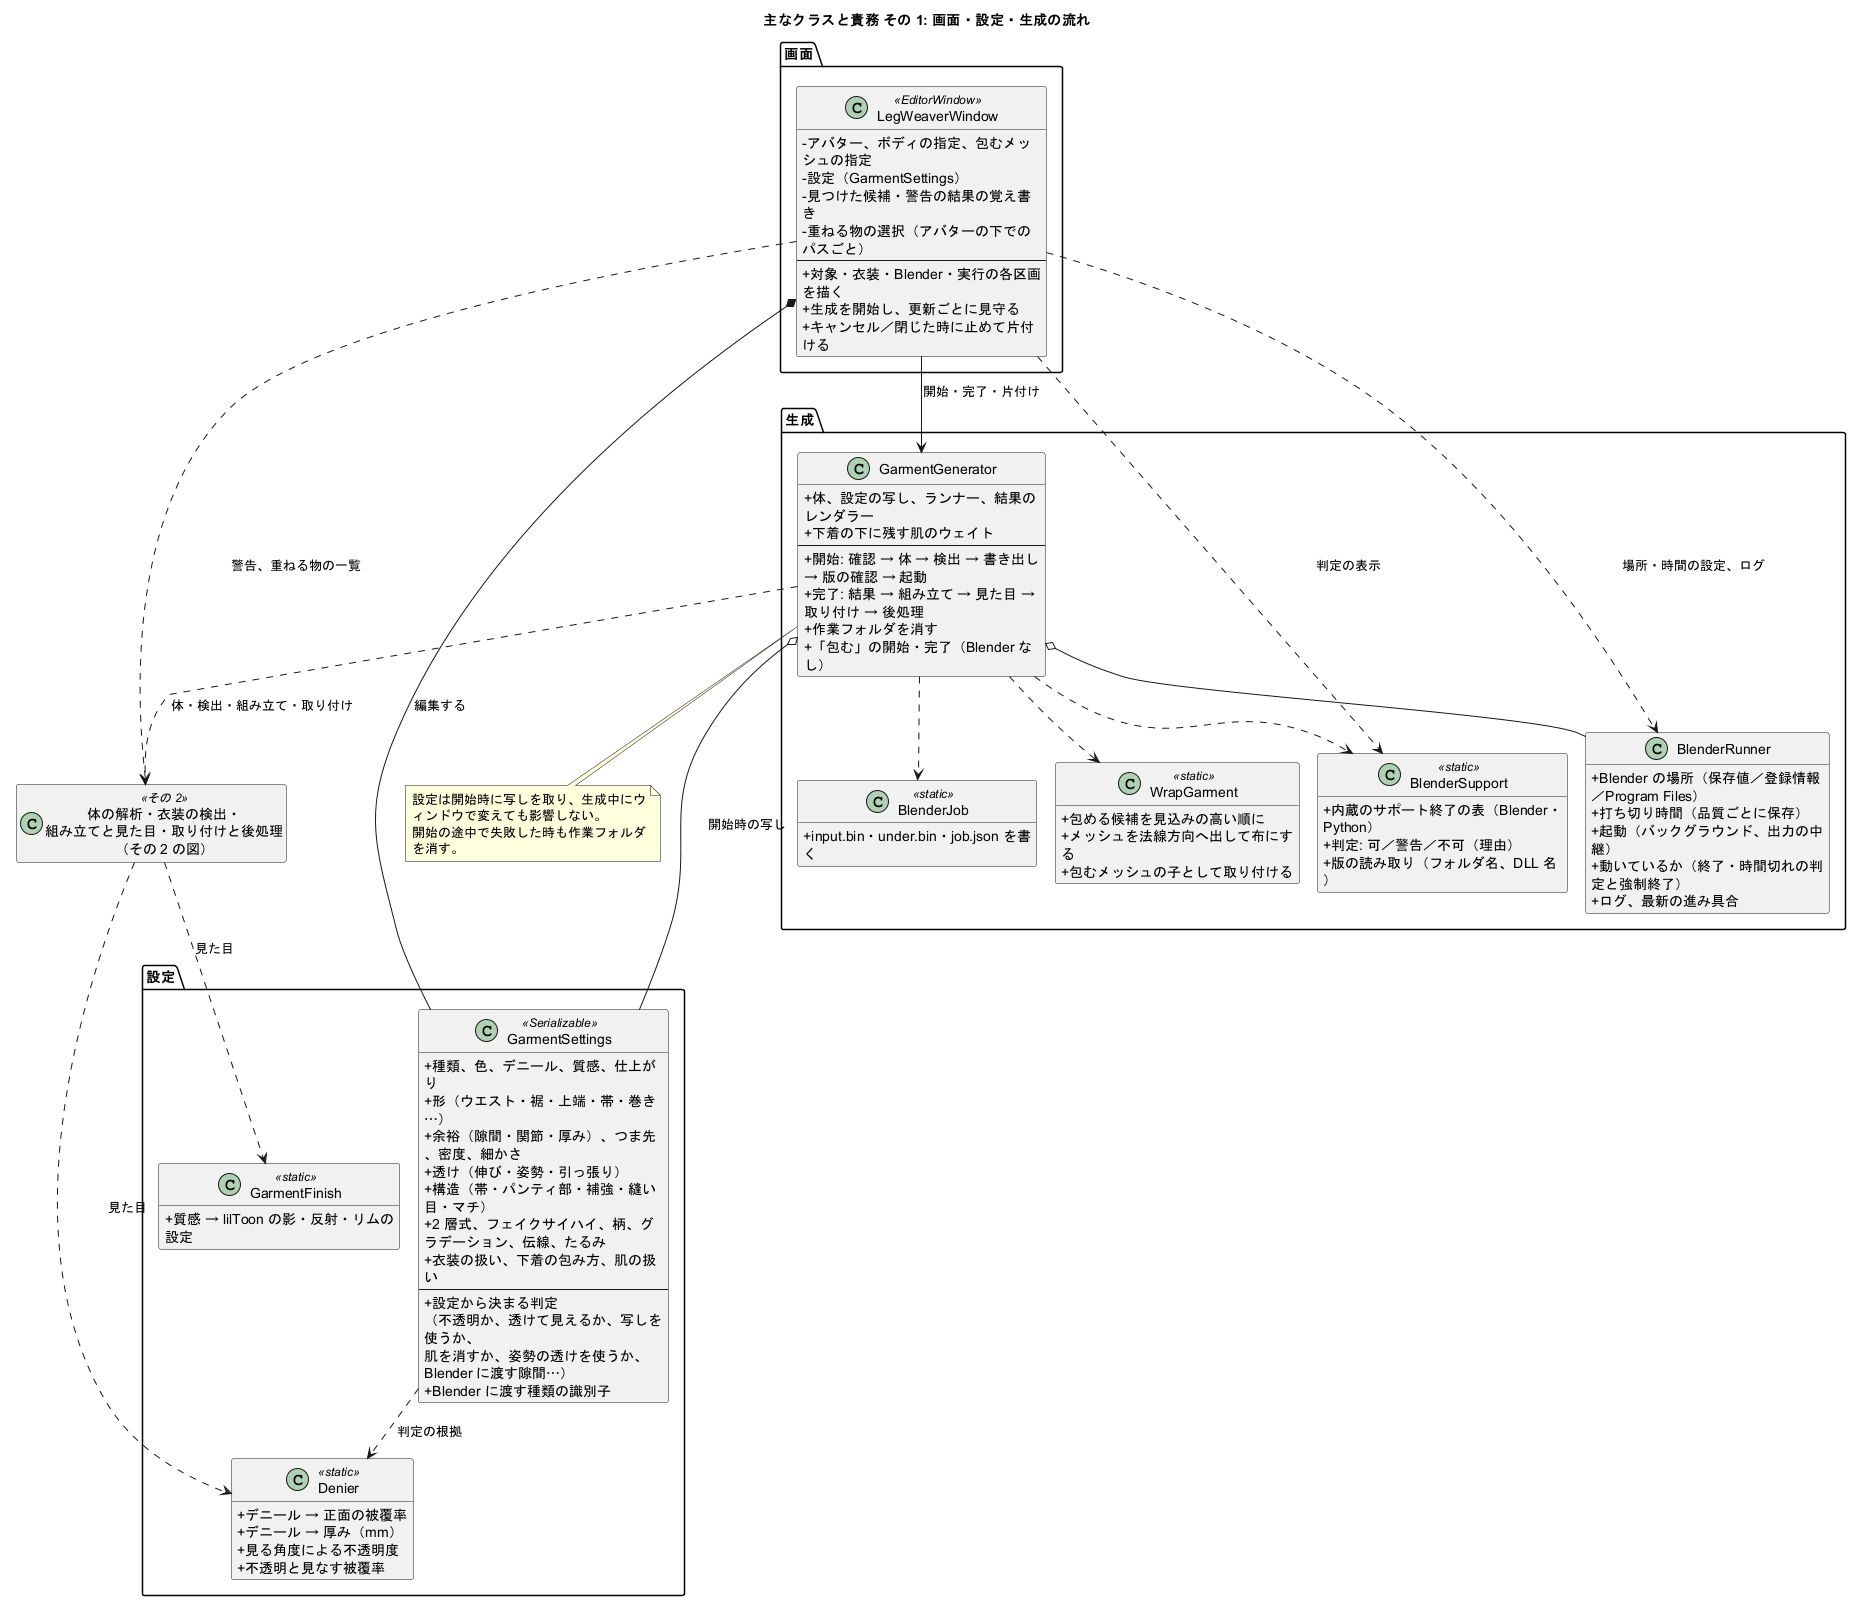

The diagram above was rendered by PlantUML. Its source (embedded in the PNG):
@startuml classes_control
!pragma layout smetana
' LegWeaver 主なクラスと責務 その 1（クラス図）: 画面・設定・生成の流れ
' 体の解析・衣装の検出・組み立て・取り付け・ビルド時のクラスは、その 2（04b）に分けた。

title 主なクラスと責務 その 1: 画面・設定・生成の流れ

skinparam shadowing false
skinparam classAttributeIconSize 0
skinparam wrapWidth 240
hide empty members

package "画面" {
  class LegWeaverWindow <<EditorWindow>> {
    - アバター、ボディの指定、包むメッシュの指定
    - 設定（GarmentSettings）
    - 見つけた候補・警告の結果の覚え書き
    - 重ねる物の選択（アバターの下でのパスごと）
    --
    + 対象・衣装・Blender・実行の各区画を描く
    + 生成を開始し、更新ごとに見守る
    + キャンセル／閉じた時に止めて片付ける
  }
}

package "設定" {
  class GarmentSettings <<Serializable>> {
    + 種類、色、デニール、質感、仕上がり
    + 形（ウエスト・裾・上端・帯・巻き…）
    + 余裕（隙間・関節・厚み）、つま先、密度、細かさ
    + 透け（伸び・姿勢・引っ張り）
    + 構造（帯・パンティ部・補強・縫い目・マチ）
    + 2 層式、フェイクサイハイ、柄、グラデーション、伝線、たるみ
    + 衣装の扱い、下着の包み方、肌の扱い
    --
    + 設定から決まる判定
    （不透明か、透けて見えるか、写しを使うか、
    肌を消すか、姿勢の透けを使うか、Blender に渡す隙間…）
    + Blender に渡す種類の識別子
  }
  class Denier <<static>> {
    + デニール → 正面の被覆率
    + デニール → 厚み（mm）
    + 見る角度による不透明度
    + 不透明と見なす被覆率
  }
  class GarmentFinish <<static>> {
    + 質感 → lilToon の影・反射・リムの設定
  }
}

package "生成" {
  class GarmentGenerator {
    + 体、設定の写し、ランナー、結果のレンダラー
    + 下着の下に残す肌のウェイト
    --
    + 開始: 確認 → 体 → 検出 → 書き出し → 版の確認 → 起動
    + 完了: 結果 → 組み立て → 見た目 → 取り付け → 後処理
    + 作業フォルダを消す
    + 「包む」の開始・完了（Blender なし）
  }
  class BlenderJob <<static>> {
    + input.bin・under.bin・job.json を書く
  }
  class BlenderRunner {
    + Blender の場所（保存値／登録情報／Program Files）
    + 打ち切り時間（品質ごとに保存）
    + 起動（バックグラウンド、出力の中継）
    + 動いているか（終了・時間切れの判定と強制終了）
    + ログ、最新の進み具合
  }
  class BlenderSupport <<static>> {
    + 内蔵のサポート終了の表（Blender・Python）
    + 判定: 可／警告／不可（理由）
    + 版の読み取り（フォルダ名、DLL 名）
  }
  class WrapGarment <<static>> {
    + 包める候補を見込みの高い順に
    + メッシュを法線方向へ出して布にする
    + 包むメッシュの子として取り付ける
  }
}

class "体の解析・衣装の検出・\n組み立てと見た目・取り付けと後処理\n（その 2 の図）" as Detail <<その 2>>

' 関係
LegWeaverWindow *-- GarmentSettings : 編集する
LegWeaverWindow --> GarmentGenerator : 開始・完了・片付け
LegWeaverWindow ..> BlenderRunner : 場所・時間の設定、ログ
LegWeaverWindow ..> BlenderSupport : 判定の表示
LegWeaverWindow ..> Detail : 警告、重ねる物の一覧

GarmentGenerator o-- GarmentSettings : 開始時の写し
GarmentGenerator o-- BlenderRunner
GarmentGenerator ..> BlenderJob
GarmentGenerator ..> BlenderSupport
GarmentGenerator ..> WrapGarment
GarmentGenerator ..> Detail : 体・検出・組み立て・取り付け

GarmentSettings ..> Denier : 判定の根拠
Detail ..> Denier : 見た目
Detail ..> GarmentFinish : 見た目

note bottom of GarmentGenerator
  設定は開始時に写しを取り、生成中にウィンドウで変えても影響しない。
  開始の途中で失敗した時も作業フォルダを消す。
end note

@enduml